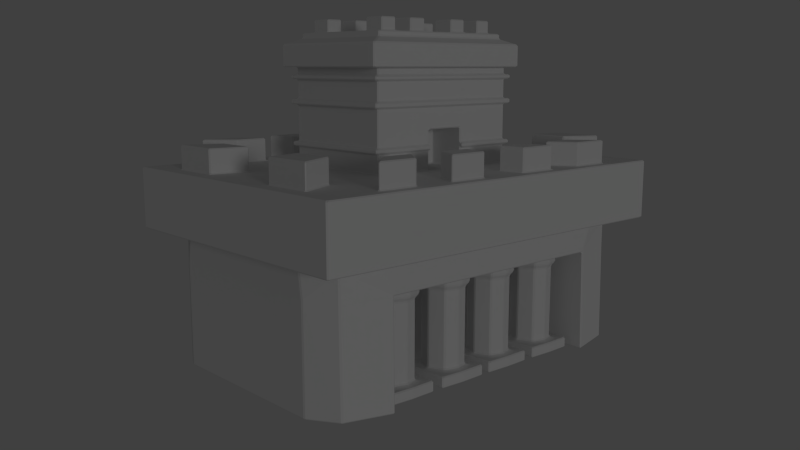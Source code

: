 # Source: smallMesoamerica.blend  (saved by Blender 2.76.0; exported with 4.5.12 LTS)
import bpy
from mathutils import Matrix  # noqa: F401  (used for matrix-valued properties, if any)

bpy.ops.wm.read_factory_settings(use_empty=True)
scene = bpy.context.scene
scene.name = 'Scene'

# ---- collections
col_collection_1 = bpy.data.collections.new('Collection 1'); scene.collection.children.link(col_collection_1)

# ---- materials (node trees are filled in below, after node groups)
mat_material = bpy.data.materials.new('Material')
mat_material.alpha_threshold = 0.0
mat_material.use_transparent_shadow = False
mat_material.roughness = 0.5
mat_material.line_color = (0.0, 0.0, 0.0, 1.0)

# ---- material node trees

# ---- world
world_world = bpy.data.worlds.new('World'); scene.world = world_world
world_world.color = (0.05088, 0.05088, 0.05088)
world_world.use_sun_shadow = False
world_world.sun_shadow_jitter_overblur = 0.0
world_world.cycles.sampling_method = 'MANUAL'
world_world.cycles.sample_map_resolution = 256

# ---- cameras
cam_camera = bpy.data.cameras.new('Camera')
cam_camera.clip_end = 100.0
cam_camera.lens = 35.0
cam_camera.sensor_width = 32.0
cam_camera.sensor_height = 18.0
cam_camera.ortho_scale = 7.314
cam_camera.dof.focus_distance = 0.0
cam_camera.dof.aperture_fstop = 128.0

# ---- lights
light_lamp = bpy.data.lights.new('Lamp', 'SUN')
light_lamp.transmission_factor = 0.0
light_lamp.cutoff_distance = 30.0
light_lamp.angle = 0.1993
light_lamp.energy = 0.23
light_lamp.shadow_buffer_clip_start = 1.001
light_lamp.shadow_soft_size = 0.1
light_lamp.shadow_cascade_max_distance = 1000.0
light_lamp.cycles.use_multiple_importance_sampling = False

# ---- meshes
me_cube = bpy.data.meshes.new('Cube')
me_cube.from_pydata([(0.9804, 3.782, 2.01), (0.8097, 3.783, 2.57), (2.362, 3.469, 2.003), (2.361, 3.47, 2.553), (0.9804, 2.51, 2.01), (2.575, 2.51, 2.01), (2.574, 2.717, 2.57), (0.9804, 3.784, 0.01346), (2.391, 3.47, 0.03821), (0.9804, 2.52, 0.01346), (2.61, 2.52, 0.01346), (0.9804, 1.524, 0.01304), (0.9804, 1.242, 2.01), (2.575, 1.242, 2.01), (2.574, 1.224, 2.57), (1.712, 3.783, 2.57), (1.795, 3.782, 2.01), (1.795, 2.51, 2.01), (1.795, 3.784, 0.01346), (1.795, 2.52, 0.01346), (1.795, 1.242, 2.01), (0.9804, 0.6077, 2.01), (2.575, 0.6077, 2.01), (2.574, 0.4782, 2.57), (0.9804, 0.7489, 0.01282), (0.9804, 2.3, 0.01325), (0.9804, 1.876, 2.01), (2.575, 1.876, 2.01), (2.574, 1.971, 2.57), (1.488, 0.3299, 1.723), (2.261, 0.6103, 2.01), (1.329, 0.6103, 2.01), (1.795, 1.076, 2.01), (1.795, 0.1444, 2.01), (2.163, 0.928, 2.01), (1.428, 0.9456, 2.01), (2.163, 0.2927, 2.01), (1.428, 0.2751, 2.01), (1.428, 0.2751, 1.815), (2.163, 0.2927, 1.815), (1.428, 0.9456, 1.815), (2.163, 0.928, 1.815), (1.795, 0.1444, 1.815), (1.795, 1.076, 1.815), (1.329, 0.6103, 1.815), (2.261, 0.6103, 1.815), (1.488, 0.3299, 0.2525), (2.103, 0.3446, 1.723), (1.488, 0.8908, 1.723), (2.103, 0.8761, 1.723), (1.795, 0.2205, 1.723), (1.795, 1.0, 1.723), (1.406, 0.6103, 1.723), (2.185, 0.6103, 1.723), (2.103, 0.3446, 0.2525), (1.488, 0.8908, 0.2525), (2.103, 0.8761, 0.2525), (1.795, 0.2205, 0.2525), (1.795, 1.0, 0.2525), (1.406, 0.6103, 0.2525), (2.185, 0.6103, 0.2525), (1.416, 0.2643, 0.2249), (2.175, 0.2824, 0.2249), (1.416, 0.9564, 0.2249), (2.175, 0.9383, 0.2249), (1.795, 0.1293, 0.2249), (1.795, 1.091, 0.2249), (1.314, 0.6103, 0.2249), (2.276, 0.6103, 0.2249), (1.27, 0.1061, 0.01288), (1.27, 0.1061, 0.2249), (2.32, 0.08903, 0.2249), (1.27, 1.115, 0.2249), (2.32, 1.132, 0.2249), (1.795, 0.0905, 0.2249), (1.795, 1.13, 0.2249), (1.252, 0.6103, 0.2249), (2.339, 0.6103, 0.2249), (2.32, 0.08903, 0.01288), (1.27, 1.115, 0.01288), (2.32, 1.132, 0.01288), (1.795, 0.0905, 0.01288), (1.795, 1.13, 0.01288), (1.252, 0.6103, 0.01288), (2.339, 0.6103, 0.01288), (1.795, 0.6103, 0.01288), (1.488, 1.592, 1.723), (2.261, 1.873, 2.01), (1.329, 1.873, 2.01), (1.795, 2.339, 2.01), (1.795, 1.407, 2.01), (2.163, 2.19, 2.01), (1.428, 2.208, 2.01), (2.163, 1.555, 2.01), (1.428, 1.538, 2.01), (1.428, 1.538, 1.815), (2.163, 1.555, 1.815), (1.428, 2.208, 1.815), (2.163, 2.19, 1.815), (1.795, 1.407, 1.815), (1.795, 2.339, 1.815), (1.329, 1.873, 1.815), (2.261, 1.873, 1.815), (1.488, 1.592, 0.2525), (2.103, 1.607, 1.723), (1.488, 2.153, 1.723), (2.103, 2.139, 1.723), (1.795, 1.483, 1.723), (1.795, 2.263, 1.723), (1.406, 1.873, 1.723), (2.185, 1.873, 1.723), (2.103, 1.607, 0.2525), (1.488, 2.153, 0.2525), (2.103, 2.139, 0.2525), (1.795, 1.483, 0.2525), (1.795, 2.263, 0.2525), (1.406, 1.873, 0.2525), (2.185, 1.873, 0.2525), (1.416, 1.527, 0.2249), (2.175, 1.545, 0.2249), (1.416, 2.219, 0.2249), (2.175, 2.201, 0.2249), (1.795, 1.392, 0.2249), (1.795, 2.354, 0.2249), (1.314, 1.873, 0.2249), (2.276, 1.873, 0.2249), (1.27, 1.369, 0.01288), (1.27, 1.369, 0.2249), (2.32, 1.351, 0.2249), (1.27, 2.377, 0.2249), (2.32, 2.394, 0.2249), (1.795, 1.353, 0.2249), (1.795, 2.393, 0.2249), (1.252, 1.873, 0.2249), (2.339, 1.873, 0.2249), (2.32, 1.351, 0.01288), (1.27, 2.377, 0.01288), (2.32, 2.394, 0.01288), (1.795, 1.353, 0.01288), (1.795, 2.393, 0.01288), (1.252, 1.873, 0.01288), (2.339, 1.873, 0.01288), (1.795, 1.873, 0.01288), (0.7584, 3.044, 3.77), (2.168, 3.044, 3.77), (0.6535, 1.646, 3.77), (2.168, 2.403, 3.77), (0.6535, -1.646, 5.037), (2.168, 1.083, 3.77), (1.603, 3.044, 3.77), (1.182, 1.646, 3.77), (1.182, 0.8311, 3.77), (0.6535, -1.646, 5.5), (2.168, 0.4228, 3.77), (1.182, 0.4067, 3.77), (-9.389e-05, -1.048, 6.273), (2.168, 1.743, 3.77), (1.182, 1.255, 3.77), (0.9863, 4.093, 2.577), (2.885, 4.093, 2.577), (2.885, 3.125, 2.577), (2.885, 1.408, 2.577), (2.085, 4.093, 2.577), (2.885, 0.5499, 2.577), (2.885, 2.266, 2.577), (0.9863, 4.093, 3.763), (2.885, 4.093, 3.763), (2.885, 3.125, 3.763), (2.885, 1.408, 3.763), (2.085, 4.093, 3.763), (2.885, 0.5499, 3.763), (2.885, 2.266, 3.763), (-0.9804, 3.782, 2.01), (-0.8099, 3.783, 2.57), (-2.362, 3.469, 2.003), (-2.361, 3.47, 2.553), (-0.9804, 2.51, 2.01), (-2.575, 2.51, 2.01), (-2.574, 2.717, 2.57), (-0.9804, 3.784, 0.01346), (-2.391, 3.47, 0.03821), (-0.9804, 2.52, 0.01346), (-2.61, 2.52, 0.01346), (-0.9804, 1.524, 0.01304), (-0.9804, 1.242, 2.01), (-2.575, 1.242, 2.01), (-2.574, 1.224, 2.57), (-1.712, 3.783, 2.57), (-1.795, 3.782, 2.01), (-1.795, 2.51, 2.01), (-1.795, 3.784, 0.01346), (-1.795, 2.52, 0.01346), (-1.795, 1.242, 2.01), (-0.9804, 0.6077, 2.01), (-2.575, 0.6077, 2.01), (-2.574, 0.4782, 2.57), (-0.9804, 0.7489, 0.01282), (-0.9804, 2.3, 0.01325), (-0.9804, 1.876, 2.01), (-2.575, 1.876, 2.01), (-2.574, 1.971, 2.57), (-1.488, 0.3299, 1.723), (-2.261, 0.6103, 2.01), (-1.329, 0.6103, 2.01), (-1.795, 1.076, 2.01), (-1.795, 0.1444, 2.01), (-2.163, 0.928, 2.01), (-1.428, 0.9456, 2.01), (-2.163, 0.2927, 2.01), (-1.428, 0.2751, 2.01), (-1.428, 0.2751, 1.815), (-2.163, 0.2927, 1.815), (-1.428, 0.9456, 1.815), (-2.163, 0.928, 1.815), (-1.795, 0.1444, 1.815), (-1.795, 1.076, 1.815), (-1.329, 0.6103, 1.815), (-2.261, 0.6103, 1.815), (-1.488, 0.3299, 0.2525), (-2.103, 0.3446, 1.723), (-1.488, 0.8908, 1.723), (-2.103, 0.8761, 1.723), (-1.795, 0.2205, 1.723), (-1.795, 1.0, 1.723), (-1.406, 0.6103, 1.723), (-2.185, 0.6103, 1.723), (-2.103, 0.3446, 0.2525), (-1.488, 0.8908, 0.2525), (-2.103, 0.8761, 0.2525), (-1.795, 0.2205, 0.2525), (-1.795, 1.0, 0.2525), (-1.406, 0.6103, 0.2525), (-2.185, 0.6103, 0.2525), (-1.416, 0.2643, 0.2249), (-2.175, 0.2824, 0.2249), (-1.416, 0.9564, 0.2249), (-2.175, 0.9383, 0.2249), (-1.795, 0.1293, 0.2249), (-1.795, 1.091, 0.2249), (-1.314, 0.6103, 0.2249), (-2.276, 0.6103, 0.2249), (-1.27, 0.1061, 0.01288), (-1.27, 0.1061, 0.2249), (-2.32, 0.08903, 0.2249), (-1.27, 1.115, 0.2249), (-2.32, 1.132, 0.2249), (-1.795, 0.0905, 0.2249), (-1.795, 1.13, 0.2249), (-1.252, 0.6103, 0.2249), (-2.339, 0.6103, 0.2249), (-2.32, 0.08903, 0.01288), (-1.27, 1.115, 0.01288), (-2.32, 1.132, 0.01288), (-1.795, 0.0905, 0.01288), (-1.795, 1.13, 0.01288), (-1.252, 0.6103, 0.01288), (-2.339, 0.6103, 0.01288), (-1.795, 0.6103, 0.01288), (-1.488, 1.592, 1.723), (-2.261, 1.873, 2.01), (-1.329, 1.873, 2.01), (-1.795, 2.339, 2.01), (-1.795, 1.407, 2.01), (-2.163, 2.19, 2.01), (-1.428, 2.208, 2.01), (-2.163, 1.555, 2.01), (-1.428, 1.538, 2.01), (-1.428, 1.538, 1.815), (-2.163, 1.555, 1.815), (-1.428, 2.208, 1.815), (-2.163, 2.19, 1.815), (-1.795, 1.407, 1.815), (-1.795, 2.339, 1.815), (-1.329, 1.873, 1.815), (-2.261, 1.873, 1.815), (-1.488, 1.592, 0.2525), (-2.103, 1.607, 1.723), (-1.488, 2.153, 1.723), (-2.103, 2.139, 1.723), (-1.795, 1.483, 1.723), (-1.795, 2.263, 1.723), (-1.406, 1.873, 1.723), (-2.185, 1.873, 1.723), (-2.103, 1.607, 0.2525), (-1.488, 2.153, 0.2525), (-2.103, 2.139, 0.2525), (-1.795, 1.483, 0.2525), (-1.795, 2.263, 0.2525), (-1.406, 1.873, 0.2525), (-2.185, 1.873, 0.2525), (-1.416, 1.527, 0.2249), (-2.175, 1.545, 0.2249), (-1.416, 2.219, 0.2249), (-2.175, 2.201, 0.2249), (-1.795, 1.392, 0.2249), (-1.795, 2.354, 0.2249), (-1.314, 1.873, 0.2249), (-2.276, 1.873, 0.2249), (-1.27, 1.369, 0.01288), (-1.27, 1.369, 0.2249), (-2.32, 1.351, 0.2249), (-1.27, 2.377, 0.2249), (-2.32, 2.394, 0.2249), (-1.795, 1.353, 0.2249), (-1.795, 2.393, 0.2249), (-1.252, 1.873, 0.2249), (-2.339, 1.873, 0.2249), (-2.32, 1.351, 0.01288), (-1.27, 2.377, 0.01288), (-2.32, 2.394, 0.01288), (-1.795, 1.353, 0.01288), (-1.795, 2.393, 0.01288), (-1.252, 1.873, 0.01288), (-2.339, 1.873, 0.01288), (-1.795, 1.873, 0.01288), (-0.7586, 3.044, 3.77), (-2.168, 3.044, 3.77), (-0.6537, 1.646, 3.77), (-2.168, 2.403, 3.77), (-9.389e-05, -0.3394, 6.273), (-2.168, 1.083, 3.77), (-1.604, 3.044, 3.77), (-1.182, 1.646, 3.77), (-1.182, 0.8311, 3.77), (-9.389e-05, 1.646, 5.037), (-2.168, 0.4228, 3.77), (-1.182, 0.4067, 3.77), (-1.182, 1.255, 5.037), (-2.168, 1.743, 3.77), (-1.182, 1.255, 3.77), (0.0, 3.782, 2.01), (-9.389e-05, 3.783, 2.57), (0.0, 3.784, 0.01191), (0.0, 2.51, 0.01191), (0.0, 1.242, 0.01169), (0.0, 0.6077, 0.01159), (0.0, 1.876, 0.0118), (-9.39e-05, 3.044, 3.77), (-9.389e-05, 1.646, 3.77), (-9.389e-05, -0.6936, 6.273), (-1.182, 0.4067, 5.037), (-9.389e-05, 1.646, 5.5), (-0.9865, 4.093, 2.577), (-2.885, 4.093, 2.577), (-2.885, 3.125, 2.577), (-2.885, 1.408, 2.577), (-2.085, 4.093, 2.577), (-2.885, 0.5499, 2.577), (-2.885, 2.266, 2.577), (-0.9865, 4.093, 3.763), (-2.885, 4.093, 3.763), (-2.885, 3.125, 3.763), (-2.885, 1.408, 3.763), (-2.085, 4.093, 3.763), (-2.885, 0.5499, 3.763), (-2.885, 2.266, 3.763), (-9.389e-05, 4.093, 2.577), (-9.389e-05, 4.093, 3.763), (0.9804, -3.782, 2.01), (0.8097, -3.783, 2.57), (2.362, -3.469, 2.003), (2.361, -3.47, 2.553), (0.9804, -2.51, 2.01), (2.575, -2.51, 2.01), (2.574, -2.717, 2.57), (0.9804, -3.784, 0.01346), (2.391, -3.47, 0.03821), (0.9804, -2.52, 0.01346), (2.61, -2.52, 0.01346), (0.9804, 0.0, 2.01), (2.575, 0.0, 2.01), (2.574, -2.317e-09, 2.57), (0.9804, 0.0, 0.01261), (0.9804, -1.524, 0.01304), (0.9804, -1.242, 2.01), (2.575, -1.242, 2.01), (2.574, -1.224, 2.57), (1.712, -3.783, 2.57), (1.795, -3.782, 2.01), (1.795, -2.51, 2.01), (1.795, -3.784, 0.01346), (1.795, -2.52, 0.01346), (1.795, 0.0, 2.01), (1.795, -1.242, 2.01), (0.9804, -0.6077, 2.01), (2.575, -0.6077, 2.01), (2.574, -0.4782, 2.57), (0.9804, -0.7489, 0.01282), (0.9804, -2.3, 0.01325), (0.9804, -1.876, 2.01), (2.575, -1.876, 2.01), (2.574, -1.971, 2.57), (1.488, -0.3299, 1.723), (2.261, -0.6103, 2.01), (1.329, -0.6103, 2.01), (1.795, -1.076, 2.01), (1.795, -0.1444, 2.01), (2.163, -0.928, 2.01), (1.428, -0.9456, 2.01), (2.163, -0.2927, 2.01), (1.428, -0.2751, 2.01), (1.428, -0.2751, 1.815), (2.163, -0.2927, 1.815), (1.428, -0.9456, 1.815), (2.163, -0.928, 1.815), (1.795, -0.1444, 1.815), (1.795, -1.076, 1.815), (1.329, -0.6103, 1.815), (2.261, -0.6103, 1.815), (1.488, -0.3299, 0.2525), (2.103, -0.3446, 1.723), (1.488, -0.8908, 1.723), (2.103, -0.8761, 1.723), (1.795, -0.2205, 1.723), (1.795, -1.0, 1.723), (1.406, -0.6103, 1.723), (2.185, -0.6103, 1.723), (2.103, -0.3446, 0.2525), (1.488, -0.8908, 0.2525), (2.103, -0.8761, 0.2525), (1.795, -0.2205, 0.2525), (1.795, -1.0, 0.2525), (1.406, -0.6103, 0.2525), (2.185, -0.6103, 0.2525), (1.416, -0.2643, 0.2249), (2.175, -0.2824, 0.2249), (1.416, -0.9564, 0.2249), (2.175, -0.9383, 0.2249), (1.795, -0.1293, 0.2249), (1.795, -1.091, 0.2249), (1.314, -0.6103, 0.2249), (2.276, -0.6103, 0.2249), (1.27, -0.1061, 0.01288), (1.27, -0.1061, 0.2249), (2.32, -0.08903, 0.2249), (1.27, -1.115, 0.2249), (2.32, -1.132, 0.2249), (1.795, -0.0905, 0.2249), (1.795, -1.13, 0.2249), (1.252, -0.6103, 0.2249), (2.339, -0.6103, 0.2249), (2.32, -0.08903, 0.01288), (1.27, -1.115, 0.01288), (2.32, -1.132, 0.01288), (1.795, -0.0905, 0.01288), (1.795, -1.13, 0.01288), (1.252, -0.6103, 0.01288), (2.339, -0.6103, 0.01288), (1.795, -0.6103, 0.01288), (1.488, -1.592, 1.723), (2.261, -1.873, 2.01), (1.329, -1.873, 2.01), (1.795, -2.339, 2.01), (1.795, -1.407, 2.01), (2.163, -2.19, 2.01), (1.428, -2.208, 2.01), (2.163, -1.555, 2.01), (1.428, -1.538, 2.01), (1.428, -1.538, 1.815), (2.163, -1.555, 1.815), (1.428, -2.208, 1.815), (2.163, -2.19, 1.815), (1.795, -1.407, 1.815), (1.795, -2.339, 1.815), (1.329, -1.873, 1.815), (2.261, -1.873, 1.815), (1.488, -1.592, 0.2525), (2.103, -1.607, 1.723), (1.488, -2.153, 1.723), (2.103, -2.139, 1.723), (1.795, -1.483, 1.723), (1.795, -2.263, 1.723), (1.406, -1.873, 1.723), (2.185, -1.873, 1.723), (2.103, -1.607, 0.2525), (1.488, -2.153, 0.2525), (2.103, -2.139, 0.2525), (1.795, -1.483, 0.2525), (1.795, -2.263, 0.2525), (1.406, -1.873, 0.2525), (2.185, -1.873, 0.2525), (1.416, -1.527, 0.2249), (2.175, -1.545, 0.2249), (1.416, -2.219, 0.2249), (2.175, -2.201, 0.2249), (1.795, -1.392, 0.2249), (1.795, -2.354, 0.2249), (1.314, -1.873, 0.2249), (2.276, -1.873, 0.2249), (1.27, -1.369, 0.01288), (1.27, -1.369, 0.2249), (2.32, -1.351, 0.2249), (1.27, -2.377, 0.2249), (2.32, -2.394, 0.2249), (1.795, -1.353, 0.2249), (1.795, -2.393, 0.2249), (1.252, -1.873, 0.2249), (2.339, -1.873, 0.2249), (2.32, -1.351, 0.01288), (1.27, -2.377, 0.01288), (2.32, -2.394, 0.01288), (1.795, -1.353, 0.01288), (1.795, -2.393, 0.01288), (1.252, -1.873, 0.01288), (2.339, -1.873, 0.01288), (1.795, -1.873, 0.01288), (0.7584, -3.044, 3.77), (2.168, -3.044, 3.77), (0.6535, -1.646, 3.77), (2.168, -2.403, 3.77), (-1.182, 0.8311, 5.037), (2.168, 1.741e-09, 3.77), (-1.182, 1.646, 5.037), (2.168, -1.083, 3.77), (1.603, -3.044, 3.77), (1.182, -1.646, 3.77), (1.182, 1.113e-08, 3.77), (1.182, -0.8311, 3.77), (-1.182, 1.255, 5.5), (2.168, -0.4228, 3.77), (1.182, -0.4067, 3.77), (-0.6537, 1.646, 5.037), (2.168, -1.743, 3.77), (1.182, -1.255, 3.77), (0.9863, -4.093, 2.577), (2.885, -4.093, 2.577), (2.885, -3.125, 2.577), (2.885, -2.317e-09, 2.577), (2.885, -1.408, 2.577), (2.085, -4.093, 2.577), (2.885, -0.5499, 2.577), (2.885, -2.266, 2.577), (0.9863, -4.093, 3.763), (2.885, -4.093, 3.763), (2.885, -3.125, 3.763), (2.885, -2.317e-09, 3.763), (2.885, -1.408, 3.763), (2.085, -4.093, 3.763), (2.885, -0.5499, 3.763), (2.885, -2.266, 3.763), (-0.9804, -3.782, 2.01), (-0.8099, -3.783, 2.57), (-2.362, -3.469, 2.003), (-2.361, -3.47, 2.553), (-0.9804, -2.51, 2.01), (-2.575, -2.51, 2.01), (-2.574, -2.717, 2.57), (-0.9804, -3.784, 0.01346), (-2.391, -3.47, 0.03821), (-0.9804, -2.52, 0.01346), (-2.61, -2.52, 0.01346), (-0.9804, 0.0, 2.01), (-2.575, 0.0, 2.01), (-2.574, -2.317e-09, 2.57), (-0.9804, 0.0, 0.01261), (-0.9804, -1.524, 0.01304), (-0.9804, -1.242, 2.01), (-2.575, -1.242, 2.01), (-2.574, -1.224, 2.57), (-1.712, -3.783, 2.57), (-1.795, -3.782, 2.01), (-1.795, -2.51, 2.01), (-1.795, -3.784, 0.01346), (-1.795, -2.52, 0.01346), (-1.795, 0.0, 2.01), (-1.795, -1.242, 2.01), (-0.9804, -0.6077, 2.01), (-2.575, -0.6077, 2.01), (-2.574, -0.4782, 2.57), (-0.9804, -0.7489, 0.01282), (-0.9804, -2.3, 0.01325), (-0.9804, -1.876, 2.01), (-2.575, -1.876, 2.01), (-2.574, -1.971, 2.57), (-1.488, -0.3299, 1.723), (-2.261, -0.6103, 2.01), (-1.329, -0.6103, 2.01), (-1.795, -1.076, 2.01), (-1.795, -0.1444, 2.01), (-2.163, -0.928, 2.01), (-1.428, -0.9456, 2.01), (-2.163, -0.2927, 2.01), (-1.428, -0.2751, 2.01), (-1.428, -0.2751, 1.815), (-2.163, -0.2927, 1.815), (-1.428, -0.9456, 1.815), (-2.163, -0.928, 1.815), (-1.795, -0.1444, 1.815), (-1.795, -1.076, 1.815), (-1.329, -0.6103, 1.815), (-2.261, -0.6103, 1.815), (-1.488, -0.3299, 0.2525), (-2.103, -0.3446, 1.723), (-1.488, -0.8908, 1.723), (-2.103, -0.8761, 1.723), (-1.795, -0.2205, 1.723), (-1.795, -1.0, 1.723), (-1.406, -0.6103, 1.723), (-2.185, -0.6103, 1.723), (-2.103, -0.3446, 0.2525), (-1.488, -0.8908, 0.2525), (-2.103, -0.8761, 0.2525), (-1.795, -0.2205, 0.2525), (-1.795, -1.0, 0.2525), (-1.406, -0.6103, 0.2525), (-2.185, -0.6103, 0.2525), (-1.416, -0.2643, 0.2249), (-2.175, -0.2824, 0.2249), (-1.416, -0.9564, 0.2249), (-2.175, -0.9383, 0.2249), (-1.795, -0.1293, 0.2249), (-1.795, -1.091, 0.2249), (-1.314, -0.6103, 0.2249), (-2.276, -0.6103, 0.2249), (-1.27, -0.1061, 0.01288), (-1.27, -0.1061, 0.2249), (-2.32, -0.08903, 0.2249), (-1.27, -1.115, 0.2249), (-2.32, -1.132, 0.2249), (-1.795, -0.0905, 0.2249), (-1.795, -1.13, 0.2249), (-1.252, -0.6103, 0.2249), (-2.339, -0.6103, 0.2249), (-2.32, -0.08903, 0.01288), (-1.27, -1.115, 0.01288), (-2.32, -1.132, 0.01288), (-1.795, -0.0905, 0.01288), (-1.795, -1.13, 0.01288), (-1.252, -0.6103, 0.01288), (-2.339, -0.6103, 0.01288), (-1.795, -0.6103, 0.01288), (-1.488, -1.592, 1.723), (-2.261, -1.873, 2.01), (-1.329, -1.873, 2.01), (-1.795, -2.339, 2.01), (-1.795, -1.407, 2.01), (-2.163, -2.19, 2.01), (-1.428, -2.208, 2.01), (-2.163, -1.555, 2.01), (-1.428, -1.538, 2.01), (-1.428, -1.538, 1.815), (-2.163, -1.555, 1.815), (-1.428, -2.208, 1.815), (-2.163, -2.19, 1.815), (-1.795, -1.407, 1.815), (-1.795, -2.339, 1.815), (-1.329, -1.873, 1.815), (-2.261, -1.873, 1.815), (-1.488, -1.592, 0.2525), (-2.103, -1.607, 1.723), (-1.488, -2.153, 1.723), (-2.103, -2.139, 1.723), (-1.795, -1.483, 1.723), (-1.795, -2.263, 1.723), (-1.406, -1.873, 1.723), (-2.185, -1.873, 1.723), (-2.103, -1.607, 0.2525), (-1.488, -2.153, 0.2525), (-2.103, -2.139, 0.2525), (-1.795, -1.483, 0.2525), (-1.795, -2.263, 0.2525), (-1.406, -1.873, 0.2525), (-2.185, -1.873, 0.2525), (-1.416, -1.527, 0.2249), (-2.175, -1.545, 0.2249), (-1.416, -2.219, 0.2249), (-2.175, -2.201, 0.2249), (-1.795, -1.392, 0.2249), (-1.795, -2.354, 0.2249), (-1.314, -1.873, 0.2249), (-2.276, -1.873, 0.2249), (-1.27, -1.369, 0.01288), (-1.27, -1.369, 0.2249), (-2.32, -1.351, 0.2249), (-1.27, -2.377, 0.2249), (-2.32, -2.394, 0.2249), (-1.795, -1.353, 0.2249), (-1.795, -2.393, 0.2249), (-1.252, -1.873, 0.2249), (-2.339, -1.873, 0.2249), (-2.32, -1.351, 0.01288), (-1.27, -2.377, 0.01288), (-2.32, -2.394, 0.01288), (-1.795, -1.353, 0.01288), (-1.795, -2.393, 0.01288), (-1.252, -1.873, 0.01288), (-2.339, -1.873, 0.01288), (-1.795, -1.873, 0.01288), (-0.7586, -3.044, 3.77), (-2.168, -3.044, 3.77), (-0.6537, -1.646, 3.77), (-2.168, -2.403, 3.77), (1.182, 1.255, 5.037), (-2.168, 1.741e-09, 3.77), (-9.389e-05, 9.577e-09, 6.273), (-2.168, -1.083, 3.77), (-1.604, -3.044, 3.77), (-1.182, -1.646, 3.77), (-1.182, 1.113e-08, 3.77), (-1.182, -0.8311, 3.77), (1.182, 0.4067, 5.037), (-2.168, -0.4228, 3.77), (-1.182, -0.4067, 3.77), (-1.182, 0.4067, 5.5), (-2.168, -1.743, 3.77), (-1.182, -1.255, 3.77), (0.0, -3.782, 2.01), (-9.389e-05, -3.783, 2.57), (0.0, -3.784, 0.01191), (0.0, -2.51, 0.01191), (0.0, 0.0, 0.01148), (0.0, -1.242, 0.01169), (0.0, -0.6077, 0.01159), (0.0, -1.876, 0.0118), (-9.39e-05, -3.044, 3.77), (-9.389e-05, -1.646, 3.77), (1.182, 0.8311, 5.037), (1.182, 1.646, 5.037), (-9.389e-05, -1.374, 6.273), (0.6535, 1.646, 5.037), (-0.9865, -4.093, 2.577), (-2.885, -4.093, 2.577), (-2.885, -3.125, 2.577), (-2.885, -2.317e-09, 2.577), (-2.885, -1.408, 2.577), (-2.085, -4.093, 2.577), (-2.885, -0.5499, 2.577), (-2.885, -2.266, 2.577), (-0.9865, -4.093, 3.763), (-2.885, -4.093, 3.763), (-2.885, -3.125, 3.763), (-2.885, -2.317e-09, 3.763), (-2.885, -1.408, 3.763), (-2.085, -4.093, 3.763), (-2.885, -0.5499, 3.763), (-2.885, -2.266, 3.763), (-9.389e-05, -4.093, 2.577), (-9.389e-05, -4.093, 3.763), (0.6535, 1.646, 4.934), (0.6535, 1.646, 5.414), (1.182, 1.646, 4.934), (1.182, 0.8311, 4.934), (0.6535, 1.646, 5.637), (1.182, 0.4067, 4.934), (1.182, 1.646, 5.414), (1.182, 1.255, 4.934), (-0.6537, 1.646, 4.934), (1.182, 0.8311, 5.414), (-1.182, 1.646, 4.934), (-1.182, 0.8311, 4.934), (-1.257, 0.4324, 4.935), (-1.182, 0.4067, 4.934), (1.182, 0.4067, 5.414), (-1.182, 1.255, 4.934), (-9.389e-05, 1.646, 4.934), (1.182, 1.646, 5.637), (1.182, 1.255, 5.414), (-0.6537, 1.646, 5.414), (0.6535, -1.646, 4.934), (1.182, 0.8311, 5.637), (-1.182, 1.646, 5.414), (1.182, -1.646, 4.934), (1.182, 1.113e-08, 4.934), (1.182, -0.8311, 4.934), (-1.182, 0.8311, 5.414), (1.182, -0.4067, 4.934), (-1.257, 0.8836, 4.935), (1.182, -1.255, 4.934), (-0.6537, -1.646, 4.934), (-1.182, 0.4067, 5.414), (1.182, 0.4067, 5.637), (-1.182, -1.646, 4.934), (-1.182, 1.113e-08, 4.934), (-1.182, -0.8311, 4.934), (-1.182, 1.255, 5.414), (-1.182, -0.4067, 4.934), (-9.389e-05, 1.646, 5.414), (-1.182, -1.255, 4.934), (-9.389e-05, -1.646, 4.934), (-1.257, 1.75, 4.935), (1.182, 1.255, 5.637), (-0.6537, 1.646, 5.637), (0.6535, -1.646, 5.414), (-1.182, 0.8311, 5.5), (-1.182, 1.646, 5.5), (1.182, -1.646, 5.037), (1.182, 1.113e-08, 5.037), (1.182, -0.8311, 5.037), (-0.9864, -1.048, 6.273), (1.182, -0.4067, 5.037), (-0.6537, 1.646, 5.5), (1.182, -1.255, 5.037), (-0.6537, -1.646, 5.037), (1.182, 1.255, 5.5), (-0.5456, -1.048, 6.273), (-1.182, -1.646, 5.037), (-1.182, 1.113e-08, 5.037), (-1.182, -0.8311, 5.037), (1.182, 0.4067, 5.5), (-1.182, -0.4067, 5.037), (-0.9864, -0.3394, 6.273), (-1.182, -1.255, 5.037), (-9.389e-05, -1.646, 5.037), (1.182, 0.8311, 5.5), (1.182, 1.646, 5.5), (-0.5456, -0.3394, 6.273), (0.6535, 1.646, 5.5), (-0.695, 1.75, 4.935), (-1.182, 1.646, 5.637), (1.182, -1.646, 5.414), (1.182, 1.113e-08, 5.414), (1.182, -0.8311, 5.414), (-1.182, 0.8311, 5.637), (1.182, -0.4067, 5.414), (1.256, 1.335, 4.935), (1.182, -1.255, 5.414), (-0.6537, -1.646, 5.414), (-1.182, 0.4067, 5.637), (1.256, 0.4324, 4.935), (-1.182, -1.646, 5.414), (-1.182, 1.113e-08, 5.414), (-1.182, -0.8311, 5.414), (-1.182, 1.255, 5.637), (-1.182, -0.4067, 5.414), (-9.389e-05, 1.646, 5.637), (-1.182, -1.255, 5.414), (-9.389e-05, -1.646, 5.414), (1.256, 0.8836, 4.935), (1.256, 1.75, 4.935), (0.6948, 1.75, 4.935), (0.6535, -1.646, 5.637), (-0.9864, -0.6936, 6.273), (-0.9864, 9.577e-09, 6.273), (1.182, -1.646, 5.5), (1.182, 1.113e-08, 5.5), (1.182, -0.8311, 5.5), (-0.9864, -1.374, 6.273), (1.182, -0.4067, 5.5), (-0.5456, -0.6936, 6.273), (1.182, -1.255, 5.5), (-0.6537, -1.646, 5.5), (-0.5456, 9.577e-09, 6.273), (-0.5456, -1.374, 6.273), (-1.182, -1.646, 5.5), (-1.182, 1.113e-08, 5.5), (-1.182, -0.8311, 5.5), (0.9862, -1.048, 6.273), (-1.182, -0.4067, 5.5), (0.5454, -1.048, 6.273), (-1.182, -1.255, 5.5), (-9.389e-05, -1.646, 5.5), (0.9862, -0.3394, 6.273), (0.5454, -0.3394, 6.273), (0.9862, -0.6936, 6.273), (0.9862, 9.577e-09, 6.273), (0.6948, 1.75, 5.036), (1.256, 1.75, 5.036), (1.182, -1.646, 5.637), (1.182, 1.113e-08, 5.637), (1.182, -0.8311, 5.637), (1.256, 0.8836, 5.036), (1.182, -0.4067, 5.637), (1.256, 0.4324, 5.036), (1.182, -1.255, 5.637), (-0.6537, -1.646, 5.637), (1.256, 1.335, 5.036), (-0.695, 1.75, 5.036), (-1.182, -1.646, 5.637), (-1.182, 1.113e-08, 5.637), (-1.182, -0.8311, 5.637), (-1.257, 1.75, 5.036), (-1.182, -0.4067, 5.637), (-1.257, 0.8836, 5.036), (-1.182, -1.255, 5.637), (-9.389e-05, -1.646, 5.637), (-1.257, 0.4324, 5.036), (-1.257, 1.335, 5.036), (-9.389e-05, 1.75, 5.036), (0.6948, -1.75, 5.036), (0.9862, -1.374, 6.273), (0.5454, -0.6936, 6.273), (0.5454, 9.577e-09, 6.273), (0.5454, 1.374, 6.273), (0.5454, 0.6936, 6.273), (0.9862, 1.374, 6.273), (0.9862, 0.6936, 6.273), (0.5454, 0.3394, 6.273), (0.9862, 0.3394, 6.273), (0.5454, 1.048, 6.273), (0.9862, 1.048, 6.273), (-0.5456, 1.374, 6.273), (-0.5456, 0.6936, 6.273), (-0.9864, 1.374, 6.273), (-0.9864, 0.6936, 6.273), (-0.5456, 0.3394, 6.273), (-0.9864, 0.3394, 6.273), (-0.5456, 1.048, 6.273), (-0.9864, 1.048, 6.273), (-9.389e-05, 1.374, 6.273), (-9.389e-05, 0.6936, 6.273), (-9.389e-05, 0.3394, 6.273), (-9.389e-05, 1.048, 6.273), (0.5454, -1.374, 6.273), (-1.257, 1.335, 4.935), (-9.389e-05, 1.75, 4.935), (0.6948, -1.75, 4.935), (1.256, -1.75, 4.935), (1.256, 1.235e-08, 4.935), (1.256, -0.8836, 4.935), (1.256, -0.4324, 4.935), (1.256, -1.335, 4.935), (-0.695, -1.75, 4.935), (-1.257, -1.75, 4.935), (-1.257, 1.235e-08, 4.935), (-1.257, -0.8836, 4.935), (-1.257, -0.4324, 4.935), (-1.257, -1.335, 4.935), (-9.389e-05, -1.75, 4.935), (1.256, -1.75, 5.036), (1.256, 1.235e-08, 5.036), (1.256, -0.8836, 5.036), (1.256, -0.4324, 5.036), (1.256, -1.335, 5.036), (-0.695, -1.75, 5.036), (-1.257, -1.75, 5.036), (-1.257, 1.235e-08, 5.036), (-1.257, -0.8836, 5.036), (-1.257, -0.4324, 5.036), (-1.257, -1.335, 5.036), (-9.389e-05, -1.75, 5.036), (0.6932, -1.746, 5.499), (-9.389e-05, 1.746, 5.499), (-1.254, 1.332, 5.499), (-1.254, 0.4314, 5.499), (0.6932, 1.746, 5.415), (1.254, 1.746, 5.415), (1.254, 0.8816, 5.415), (1.254, 0.4314, 5.415), (1.254, 1.332, 5.415), (-0.6934, 1.746, 5.415), (-1.254, 1.746, 5.415), (-1.254, 0.8816, 5.415), (-1.254, 0.4314, 5.415), (-1.254, 1.332, 5.415), (-9.389e-05, 1.746, 5.415), (0.6932, -1.746, 5.415), (-1.254, 0.8816, 5.499), (-1.254, 1.746, 5.499), (-0.6934, 1.746, 5.499), (1.254, 1.332, 5.499), (1.254, 0.4314, 5.499), (1.254, 0.8816, 5.499), (1.254, 1.746, 5.499), (0.6932, 1.746, 5.499), (1.254, -1.746, 5.415), (1.254, 1.186e-08, 5.415), (1.254, -0.8816, 5.415), (1.254, -0.4314, 5.415), (1.254, -1.332, 5.415), (-0.6934, -1.746, 5.415), (-1.254, -1.746, 5.415), (-1.254, 1.186e-08, 5.415), (-1.254, -0.8816, 5.415), (-1.254, -0.4314, 5.415), (-1.254, -1.332, 5.415), (-9.389e-05, -1.746, 5.415), (1.254, -1.746, 5.499), (1.254, 1.186e-08, 5.499), (1.254, -0.8816, 5.499), (1.254, -0.4314, 5.499), (1.254, -1.332, 5.499), (-0.6934, -1.746, 5.499), (-1.254, -1.746, 5.499), (-1.254, 1.186e-08, 5.499), (-1.254, -0.8816, 5.499), (-1.254, -0.4314, 5.499), (-1.254, -1.332, 5.499), (-9.389e-05, -1.746, 5.499), (0.7412, -1.867, 6.065), (-9.389e-05, 1.867, 6.065), (0.7412, 1.867, 5.637), (1.34, 1.867, 5.637), (1.34, 0.9427, 5.637), (1.34, 0.4613, 5.637), (1.34, 1.424, 5.637), (-0.7414, 1.867, 5.637), (-1.341, 1.424, 6.065), (-1.341, 0.4613, 6.065), (-1.341, 1.867, 5.637), (-1.341, 0.9427, 5.637), (-1.341, 0.4613, 5.637), (-1.341, 1.424, 5.637), (-9.389e-05, 1.867, 5.637), (0.7412, -1.867, 5.637), (-1.341, 0.9427, 6.065), (-1.341, 1.867, 6.065), (-0.7414, 1.867, 6.065), (1.34, 1.424, 6.065), (1.34, 0.4613, 6.065), (1.34, 0.9427, 6.065), (1.34, 1.867, 6.065), (0.7412, 1.867, 6.065), (1.34, -1.867, 5.637), (1.34, 1.372e-08, 5.637), (1.34, -0.9427, 5.637), (1.34, -0.4613, 5.637), (1.34, -1.424, 5.637), (-0.7414, -1.867, 5.637), (-1.341, -1.867, 5.637), (-1.341, 1.372e-08, 5.637), (-1.341, -0.9427, 5.637), (-1.341, -0.4613, 5.637), (-1.341, -1.424, 5.637), (-9.389e-05, -1.867, 5.637), (1.34, -1.867, 6.065), (1.34, 1.372e-08, 6.065), (1.34, -0.9427, 6.065), (1.34, -0.4613, 6.065), (1.34, -1.424, 6.065), (-0.7414, -1.867, 6.065), (-1.341, -1.867, 6.065), (-1.341, 1.372e-08, 6.065), (-1.341, -0.9427, 6.065), (-1.341, -0.4613, 6.065), (-1.341, -1.424, 6.065), (-9.389e-05, -1.867, 6.065), (-0.5456, -1.048, 6.519), (-0.5456, -0.3394, 6.519), (-0.9864, -0.3394, 6.519), (-0.9864, -1.048, 6.519), (-0.9864, -0.6936, 6.519), (-0.5456, -0.6936, 6.519), (-0.9864, -1.374, 6.519), (-0.5456, -1.374, 6.519), (0.5454, 1.048, 6.519), (0.5454, 0.3394, 6.519), (0.9862, 0.3394, 6.519), (0.9862, 1.048, 6.519), (0.9862, 0.6936, 6.519), (0.5454, 0.6936, 6.519), (0.9862, 1.374, 6.519), (0.5454, 1.374, 6.519), (-0.9864, 1.374, 6.519), (-0.9864, 0.6936, 6.519), (-0.5456, 0.6936, 6.519), (-0.9864, 0.3394, 6.519), (-0.5456, 0.3394, 6.519), (-0.5456, 1.374, 6.519), (-0.9864, 1.048, 6.519), (-0.5456, 1.048, 6.519), (0.9862, -1.374, 6.519), (0.9862, -0.6936, 6.519), (0.5454, -0.6936, 6.519), (0.9862, -0.3394, 6.519), (0.5454, -0.3394, 6.519), (0.5454, -1.374, 6.519), (0.9862, -1.048, 6.519), (0.5454, -1.048, 6.519), (0.6186, -1.558, 6.175), (-9.389e-05, 1.558, 6.175), (-1.119, 1.188, 6.175), (-1.119, 0.385, 6.175), (-1.119, 0.7867, 6.175), (-1.119, 1.558, 6.175), (-0.6188, 1.558, 6.175), (1.119, 1.188, 6.175), (1.119, 0.385, 6.175), (1.119, 0.7867, 6.175), (1.119, 1.558, 6.175), (0.6186, 1.558, 6.175), (1.119, -1.558, 6.175), (1.119, 1.174e-08, 6.175), (1.119, -0.7867, 6.175), (1.119, -0.385, 6.175), (1.119, -1.188, 6.175), (-0.6188, -1.558, 6.175), (-1.119, -1.558, 6.175), (-1.119, 1.174e-08, 6.175), (-1.119, -0.7867, 6.175), (-1.119, -0.385, 6.175), (-1.119, -1.188, 6.175), (-9.389e-05, -1.558, 6.175), (0.6186, -1.558, 6.273), (-9.389e-05, 1.558, 6.273), (-1.119, 1.188, 6.273), (-1.119, 0.385, 6.273), (-1.119, 0.7867, 6.273), (-1.119, 1.558, 6.273), (-0.6188, 1.558, 6.273), (1.119, 1.188, 6.273), (1.119, 0.385, 6.273), (1.119, 0.7867, 6.273), (1.119, 1.558, 6.273), (0.6186, 1.558, 6.273), (1.119, -1.558, 6.273), (1.119, 1.174e-08, 6.273), (1.119, -0.7867, 6.273), (1.119, -0.385, 6.273), (1.119, -1.188, 6.273), (-0.6188, -1.558, 6.273), (-1.119, -1.558, 6.273), (-1.119, 1.174e-08, 6.273), (-1.119, -0.7867, 6.273), (-1.119, -0.385, 6.273), (-1.119, -1.188, 6.273), (-9.389e-05, -1.558, 6.273), (-9.389e-05, 3.768, 3.766), (1.949, 3.768, 3.766), (2.653, 3.768, 3.766), (2.671, -2.317e-09, 3.766), (2.671, 2.119, 3.766), (2.671, 1.316, 3.766), (2.671, 0.514, 3.766), (0.922, 3.768, 3.766), (2.671, 2.921, 3.766), (-1.949, 3.768, 3.766), (-2.668, 3.768, 3.766), (-2.668, -2.317e-09, 3.766), (-2.668, 2.119, 3.766), (-2.668, 1.316, 3.766), (-2.668, 0.514, 3.766), (-0.9222, 3.768, 3.766), (-2.668, 2.921, 3.766), (-9.389e-05, -3.768, 3.766), (1.949, -3.768, 3.766), (2.653, -3.768, 3.766), (2.671, -2.119, 3.766), (2.671, -1.316, 3.766), (2.671, -0.514, 3.766), (0.922, -3.768, 3.766), (2.671, -2.921, 3.766), (-1.949, -3.768, 3.766), (-2.668, -3.768, 3.766), (-2.668, -2.119, 3.766), (-2.668, -1.316, 3.766), (-2.668, -0.514, 3.766), (-0.9222, -3.768, 3.766), (-2.668, -2.921, 3.766), (1.949, 3.768, 4.228), (1.603, 3.044, 4.231), (0.7584, 3.044, 4.231), (2.168, 1.083, 4.231), (2.168, 0.4228, 4.231), (2.168, 2.403, 4.231), (2.168, 1.743, 4.231), (2.671, 2.119, 4.228), (-1.949, 3.768, 4.228), (-1.604, 3.044, 4.231), (-0.7586, 3.044, 4.231), (-2.168, 1.083, 4.231), (-2.168, 0.4228, 4.231), (-2.168, 2.403, 4.231), (-2.168, 1.743, 4.231), (-2.668, 2.119, 4.228), (1.949, -3.768, 4.228), (1.603, -3.044, 4.231), (0.7584, -3.044, 4.231), (2.168, -1.083, 4.231), (2.168, -0.4228, 4.231), (2.168, -2.403, 4.231), (2.168, -1.743, 4.231), (2.671, -2.119, 4.228), (-1.949, -3.768, 4.228), (-1.604, -3.044, 4.231), (-0.7586, -3.044, 4.231), (-2.168, -1.083, 4.231), (-2.168, -0.4228, 4.231), (-2.168, -2.403, 4.231), (-2.168, -1.743, 4.231), (-2.668, -2.119, 4.228), (2.671, 1.316, 4.228), (2.671, 0.514, 4.228), (0.922, 3.768, 4.228), (2.671, 2.921, 4.228), (-2.668, 1.316, 4.228), (-2.668, 0.514, 4.228), (-0.9222, 3.768, 4.228), (-2.668, 2.921, 4.228), (2.671, -1.316, 4.228), (2.671, -0.514, 4.228), (0.922, -3.768, 4.228), (2.671, -2.921, 4.228), (-2.668, -1.316, 4.228), (-2.668, -0.514, 4.228), (-0.9222, -3.768, 4.228), (-2.668, -2.921, 4.228), (-0.6537, -1.646, 4.51), (-9.389e-05, -1.646, 4.51), (-1.182, 1.646, 4.51), (-1.182, 0.4067, 4.51), (-1.182, 1.113e-08, 4.51), (1.182, 0.4067, 4.51), (1.182, -0.4067, 4.51), (1.182, 1.113e-08, 4.51), (-9.389e-05, 1.646, 4.51), (-0.6537, 1.646, 4.51), (-1.182, -0.4067, 4.51), (-1.182, -0.8311, 4.51), (1.182, 0.8311, 4.51), (1.182, 1.255, 4.51), (1.182, -1.255, 4.51), (1.182, -0.8311, 4.51), (1.182, 1.646, 4.51), (0.6535, 1.646, 4.51), (0.6535, -1.646, 4.51), (1.182, -1.646, 4.51), (-1.182, -1.255, 4.51), (-1.182, -1.646, 4.51), (-1.182, 1.255, 4.51), (-1.182, 0.8311, 4.51), (0.4316, 1.113e-08, 3.77), (0.4316, 0.4067, 3.77), (0.4316, -0.4067, 4.51), (0.4316, -0.4067, 3.77), (0.4316, 0.4067, 4.51), (0.4316, 1.113e-08, 4.51), (-0.6537, -1.646, 4.14), (-9.389e-05, -1.646, 4.14), (-1.182, 0.4067, 4.14), (1.182, -0.4067, 4.14), (-9.389e-05, 1.646, 4.14), (-1.182, -0.4067, 4.14), (1.182, 0.8311, 4.14), (1.182, -1.255, 4.14), (1.182, 1.646, 4.14), (0.6535, -1.646, 4.14), (-1.182, -1.255, 4.14), (-1.182, 1.255, 4.14), (-1.182, 1.646, 4.14), (-1.182, 1.113e-08, 4.14), (1.182, 0.4067, 4.14), (-0.6537, 1.646, 4.14), (-1.182, -0.8311, 4.14), (1.182, 1.255, 4.14), (1.182, -0.8311, 4.14), (0.6535, 1.646, 4.14), (1.182, -1.646, 4.14), (-1.182, -1.646, 4.14), (-1.182, 0.8311, 4.14), (0.4316, -0.4067, 4.14), (0.4316, 0.4067, 4.14), (0.4316, 1.113e-08, 4.14), (-1.182, 1.646, 4.229), (-1.182, 1.113e-08, 4.229), (1.182, 0.4067, 4.229), (-0.6537, 1.646, 4.229), (-1.182, -0.8311, 4.229), (1.182, 1.255, 4.229), (1.182, -0.8311, 4.229), (0.6535, 1.646, 4.229), (1.182, -1.646, 4.229), (-1.182, -1.646, 4.229), (-1.182, 0.8311, 4.229), (0.4316, 0.4067, 4.229), (0.4316, 1.113e-08, 4.229), (-0.6537, -1.646, 4.229), (-9.389e-05, -1.646, 4.229), (-1.182, 0.4067, 4.229), (1.182, -0.4067, 4.229), (-9.389e-05, 1.646, 4.229), (-1.182, -0.4067, 4.229), (1.182, 0.8311, 4.229), (1.182, -1.255, 4.229), (1.182, 1.646, 4.229), (0.6535, -1.646, 4.229), (-1.182, -1.255, 4.229), (-1.182, 1.255, 4.229), (0.4316, -0.4067, 4.229), (-0.6867, -1.736, 4.14), (0.002727, -1.736, 4.14), (-1.244, 0.429, 4.14), (1.249, -0.4071, 4.14), (0.002727, 1.736, 4.14), (-1.244, -0.429, 4.14), (1.249, 0.8767, 4.14), (1.249, -1.324, 4.14), (1.249, 1.736, 4.14), (0.6922, -1.736, 4.14), (-1.244, -1.324, 4.14), (-1.244, 1.324, 4.14), (-1.244, 1.736, 4.14), (-1.244, 1.187e-08, 4.14), (1.249, 0.4071, 4.14), (-0.6867, 1.736, 4.14), (-1.244, -0.8767, 4.14), (1.249, 1.324, 4.14), (1.249, -0.8767, 4.14), (0.6922, 1.736, 4.14), (1.249, -1.736, 4.14), (-1.244, -1.736, 4.14), (-1.244, 0.8767, 4.14), (-1.244, 1.736, 4.229), (-1.244, 1.187e-08, 4.229), (1.249, 0.4071, 4.229), (-0.6867, 1.736, 4.229), (-1.244, -0.8767, 4.229), (1.249, 1.324, 4.229), (1.249, -0.8767, 4.229), (0.6922, 1.736, 4.229), (1.249, -1.736, 4.229), (-1.244, -1.736, 4.229), (-1.244, 0.8767, 4.229), (-0.6867, -1.736, 4.229), (0.002727, -1.736, 4.229), (-1.244, 0.429, 4.229), (1.249, -0.4071, 4.229), (0.002727, 1.736, 4.229), (-1.244, -0.429, 4.229), (1.249, 0.8767, 4.229), (1.249, -1.324, 4.229), (1.249, 1.736, 4.229), (0.6922, -1.736, 4.229), (-1.244, -1.324, 4.229), (-1.244, 1.324, 4.229)], [(51, 31), (223, 203), (414, 394), (596, 576)], [(3, 15, 162, 159), (1111, 1112, 170, 168), (28, 6, 160, 164), (14, 28, 164, 161), (6, 3, 159, 160), (5, 2, 3, 6), (16, 2, 8, 18), (16, 15, 3, 2), (27, 5, 6, 28), (19, 18, 8, 10), (2, 5, 10, 8), (17, 4, 9, 19), (330, 0, 7, 332), (333, 332, 7, 9), (25, 336, 333, 9), (0, 330, 331, 1), (21, 369, 372, 24), (26, 12, 11, 25), (24, 335, 334, 11), (22, 13, 14, 23), (5, 17, 19, 10), (9, 7, 18, 19), (0, 1, 15, 16), (0, 16, 18, 7), (370, 22, 23, 371), (372, 710, 335, 24), (12, 21, 24, 11), (1107, 1108, 166, 169), (4, 26, 25, 9), (11, 334, 336, 25), (15, 1, 158, 162), (13, 27, 28, 14), (41, 45, 53, 49), (35, 32, 43, 40), (42, 38, 29, 50), (36, 33, 42, 39), (45, 39, 47, 53), (30, 36, 39, 45), (39, 42, 50, 47), (37, 31, 44, 38), (33, 37, 38, 42), (31, 35, 40, 44), (32, 34, 41, 43), (34, 30, 45, 41), (53, 47, 54, 60), (51, 49, 56, 58), (48, 51, 58, 55), (52, 48, 55, 59), (38, 44, 52, 29), (44, 40, 48, 52), (40, 43, 51, 48), (43, 41, 49, 51), (55, 58, 66, 63), (59, 55, 63, 67), (46, 59, 67, 61), (54, 57, 65, 62), (49, 53, 60, 56), (50, 29, 46, 57), (47, 50, 57, 54), (29, 52, 59, 46), (61, 67, 76, 70), (62, 65, 74, 71), (65, 61, 70, 74), (64, 68, 77, 73), (58, 56, 64, 66), (60, 54, 62, 68), (56, 60, 68, 64), (57, 46, 61, 65), (74, 70, 69, 81), (73, 77, 84, 80), (77, 71, 78, 84), (75, 73, 80, 82), (67, 63, 72, 76), (63, 66, 75, 72), (66, 64, 73, 75), (68, 62, 71, 77), (85, 82, 80, 84), (83, 79, 82, 85), (69, 83, 85, 81), (81, 85, 84, 78), (71, 74, 81, 78), (70, 76, 83, 69), (76, 72, 79, 83), (72, 75, 82, 79), (98, 102, 110, 106), (92, 89, 100, 97), (99, 95, 86, 107), (93, 90, 99, 96), (102, 96, 104, 110), (87, 93, 96, 102), (96, 99, 107, 104), (94, 88, 101, 95), (90, 94, 95, 99), (88, 92, 97, 101), (89, 91, 98, 100), (91, 87, 102, 98), (110, 104, 111, 117), (108, 106, 113, 115), (105, 108, 115, 112), (109, 105, 112, 116), (95, 101, 109, 86), (101, 97, 105, 109), (97, 100, 108, 105), (100, 98, 106, 108), (112, 115, 123, 120), (116, 112, 120, 124), (103, 116, 124, 118), (111, 114, 122, 119), (106, 110, 117, 113), (107, 86, 103, 114), (104, 107, 114, 111), (86, 109, 116, 103), (118, 124, 133, 127), (119, 122, 131, 128), (122, 118, 127, 131), (121, 125, 134, 130), (115, 113, 121, 123), (117, 111, 119, 125), (113, 117, 125, 121), (114, 103, 118, 122), (131, 127, 126, 138), (130, 134, 141, 137), (134, 128, 135, 141), (132, 130, 137, 139), (124, 120, 129, 133), (120, 123, 132, 129), (123, 121, 130, 132), (125, 119, 128, 134), (142, 139, 137, 141), (140, 136, 139, 142), (126, 140, 142, 138), (138, 142, 141, 135), (128, 131, 138, 135), (127, 133, 140, 126), (133, 129, 136, 140), (129, 132, 139, 136), (370, 36, 30, 22), (370, 382, 33, 36), (382, 369, 37, 33), (369, 21, 31, 37), (21, 12, 35, 31), (20, 32, 35, 12), (20, 13, 34, 32), (22, 30, 34, 13), (5, 91, 89, 17), (27, 87, 91, 5), (13, 93, 87, 27), (13, 20, 90, 93), (17, 89, 92, 4), (26, 4, 92, 88), (12, 26, 88, 94), (20, 12, 94, 90), (338, 145, 143, 337), (149, 150, 146, 144), (852, 851, 854, 881), (154, 516, 511, 153), (157, 151, 148, 156), (848, 846, 853, 880), (319, 339, 880, 852), (155, 718, 902, 848), (143, 145, 150, 149), (899, 901, 896, 891), (831, 838, 1031, 1030), (151, 154, 153, 148), (694, 900, 894, 841), (150, 157, 156, 146), (893, 895, 1045, 1043), (371, 23, 163, 527), (1110, 1111, 168, 171), (158, 165, 169, 162), (163, 170, 535, 527), (164, 171, 168, 161), (162, 169, 166, 159), (160, 167, 171, 164), (356, 357, 165, 158), (159, 166, 167, 160), (161, 168, 170, 163), (1106, 1113, 165, 357), (1113, 1107, 169, 165), (1108, 1114, 167, 166), (1114, 1110, 171, 167), (1112, 1109, 535, 170), (23, 14, 161, 163), (1, 331, 356, 158), (175, 343, 346, 187), (1119, 352, 354, 1120), (200, 348, 344, 178), (186, 345, 348, 200), (178, 344, 343, 175), (177, 178, 175, 174), (188, 190, 180, 174), (188, 174, 175, 187), (199, 200, 178, 177), (191, 182, 180, 190), (174, 180, 182, 177), (189, 191, 181, 176), (330, 332, 179, 172), (333, 181, 179, 332), (197, 181, 333, 336), (172, 173, 331, 330), (193, 196, 554, 551), (198, 197, 183, 184), (196, 183, 334, 335), (194, 195, 186, 185), (177, 182, 191, 189), (181, 191, 190, 179), (172, 188, 187, 173), (172, 179, 190, 188), (552, 553, 195, 194), (554, 196, 335, 710), (184, 183, 196, 193), (1115, 353, 350, 1116), (176, 181, 197, 198), (183, 197, 336, 334), (187, 346, 342, 173), (185, 186, 200, 199), (213, 221, 225, 217), (207, 212, 215, 204), (214, 222, 201, 210), (208, 211, 214, 205), (217, 225, 219, 211), (202, 217, 211, 208), (211, 219, 222, 214), (209, 210, 216, 203), (205, 214, 210, 209), (203, 216, 212, 207), (204, 215, 213, 206), (206, 213, 217, 202), (225, 232, 226, 219), (223, 230, 228, 221), (220, 227, 230, 223), (224, 231, 227, 220), (210, 201, 224, 216), (216, 224, 220, 212), (212, 220, 223, 215), (215, 223, 221, 213), (227, 235, 238, 230), (231, 239, 235, 227), (218, 233, 239, 231), (226, 234, 237, 229), (221, 228, 232, 225), (222, 229, 218, 201), (219, 226, 229, 222), (201, 218, 231, 224), (233, 242, 248, 239), (234, 243, 246, 237), (237, 246, 242, 233), (236, 245, 249, 240), (230, 238, 236, 228), (232, 240, 234, 226), (228, 236, 240, 232), (229, 237, 233, 218), (246, 253, 241, 242), (245, 252, 256, 249), (249, 256, 250, 243), (247, 254, 252, 245), (239, 248, 244, 235), (235, 244, 247, 238), (238, 247, 245, 236), (240, 249, 243, 234), (257, 256, 252, 254), (255, 257, 254, 251), (241, 253, 257, 255), (253, 250, 256, 257), (243, 250, 253, 246), (242, 241, 255, 248), (248, 255, 251, 244), (244, 251, 254, 247), (270, 278, 282, 274), (264, 269, 272, 261), (271, 279, 258, 267), (265, 268, 271, 262), (274, 282, 276, 268), (259, 274, 268, 265), (268, 276, 279, 271), (266, 267, 273, 260), (262, 271, 267, 266), (260, 273, 269, 264), (261, 272, 270, 263), (263, 270, 274, 259), (282, 289, 283, 276), (280, 287, 285, 278), (277, 284, 287, 280), (281, 288, 284, 277), (267, 258, 281, 273), (273, 281, 277, 269), (269, 277, 280, 272), (272, 280, 278, 270), (284, 292, 295, 287), (288, 296, 292, 284), (275, 290, 296, 288), (283, 291, 294, 286), (278, 285, 289, 282), (279, 286, 275, 258), (276, 283, 286, 279), (258, 275, 288, 281), (290, 299, 305, 296), (291, 300, 303, 294), (294, 303, 299, 290), (293, 302, 306, 297), (287, 295, 293, 285), (289, 297, 291, 283), (285, 293, 297, 289), (286, 294, 290, 275), (303, 310, 298, 299), (302, 309, 313, 306), (306, 313, 307, 300), (304, 311, 309, 302), (296, 305, 301, 292), (292, 301, 304, 295), (295, 304, 302, 293), (297, 306, 300, 291), (314, 313, 309, 311), (312, 314, 311, 308), (298, 310, 314, 312), (310, 307, 313, 314), (300, 307, 310, 303), (299, 298, 312, 305), (305, 312, 308, 301), (301, 308, 311, 304), (552, 194, 202, 208), (552, 208, 205, 564), (564, 205, 209, 551), (551, 209, 203, 193), (193, 203, 207, 184), (192, 184, 207, 204), (192, 204, 206, 185), (194, 185, 206, 202), (177, 189, 261, 263), (199, 177, 263, 259), (185, 199, 259, 265), (185, 265, 262, 192), (189, 176, 264, 261), (198, 260, 264, 176), (184, 266, 260, 198), (192, 262, 266, 184), (338, 337, 315, 317), (321, 316, 318, 322), (1207, 1186, 768, 771), (326, 325, 693, 698), (329, 328, 320, 323), (1190, 1196, 775, 772), (1186, 1187, 778, 768), (1209, 1189, 751, 749), (315, 321, 322, 317), (1187, 1204, 758, 778), (1203, 1194, 754, 738), (323, 320, 325, 326), (1188, 1208, 753, 748), (322, 318, 328, 329), (1191, 1198, 741, 743), (553, 723, 347, 195), (1118, 355, 352, 1119), (342, 346, 353, 349), (347, 723, 731, 354), (348, 345, 352, 355), (346, 343, 350, 353), (344, 348, 355, 351), (356, 342, 349, 357), (343, 344, 351, 350), (345, 347, 354, 352), (1106, 357, 349, 1121), (1121, 349, 353, 1115), (1116, 350, 351, 1122), (1122, 351, 355, 1118), (1120, 354, 731, 1117), (195, 347, 345, 186), (173, 342, 356, 331), (361, 525, 529, 377), (1127, 536, 538, 1128), (391, 531, 526, 364), (376, 528, 531, 391), (364, 526, 525, 361), (363, 364, 361, 360), (378, 380, 366, 360), (378, 360, 361, 377), (390, 391, 364, 363), (381, 368, 366, 380), (360, 366, 368, 363), (379, 381, 367, 362), (706, 708, 365, 358), (709, 367, 365, 708), (388, 367, 709, 713), (358, 359, 707, 706), (384, 387, 372, 369), (389, 388, 373, 374), (387, 373, 711, 712), (385, 386, 376, 375), (363, 368, 381, 379), (367, 381, 380, 365), (358, 378, 377, 359), (358, 365, 380, 378), (370, 371, 386, 385), (372, 387, 712, 710), (374, 373, 387, 384), (1124, 537, 533, 1125), (362, 367, 388, 389), (373, 388, 713, 711), (377, 529, 524, 359), (375, 376, 391, 390), (404, 412, 416, 408), (398, 403, 406, 395), (405, 413, 392, 401), (399, 402, 405, 396), (408, 416, 410, 402), (393, 408, 402, 399), (402, 410, 413, 405), (400, 401, 407, 394), (396, 405, 401, 400), (394, 407, 403, 398), (395, 406, 404, 397), (397, 404, 408, 393), (416, 423, 417, 410), (414, 421, 419, 412), (411, 418, 421, 414), (415, 422, 418, 411), (401, 392, 415, 407), (407, 415, 411, 403), (403, 411, 414, 406), (406, 414, 412, 404), (418, 426, 429, 421), (422, 430, 426, 418), (409, 424, 430, 422), (417, 425, 428, 420), (412, 419, 423, 416), (413, 420, 409, 392), (410, 417, 420, 413), (392, 409, 422, 415), (424, 433, 439, 430), (425, 434, 437, 428), (428, 437, 433, 424), (427, 436, 440, 431), (421, 429, 427, 419), (423, 431, 425, 417), (419, 427, 431, 423), (420, 428, 424, 409), (437, 444, 432, 433), (436, 443, 447, 440), (440, 447, 441, 434), (438, 445, 443, 436), (430, 439, 435, 426), (426, 435, 438, 429), (429, 438, 436, 427), (431, 440, 434, 425), (448, 447, 443, 445), (446, 448, 445, 442), (432, 444, 448, 446), (444, 441, 447, 448), (434, 441, 444, 437), (433, 432, 446, 439), (439, 446, 442, 435), (435, 442, 445, 438), (461, 469, 473, 465), (455, 460, 463, 452), (462, 470, 449, 458), (456, 459, 462, 453), (465, 473, 467, 459), (450, 465, 459, 456), (459, 467, 470, 462), (457, 458, 464, 451), (453, 462, 458, 457), (451, 464, 460, 455), (452, 463, 461, 454), (454, 461, 465, 450), (473, 480, 474, 467), (471, 478, 476, 469), (468, 475, 478, 471), (472, 479, 475, 468), (458, 449, 472, 464), (464, 472, 468, 460), (460, 468, 471, 463), (463, 471, 469, 461), (475, 483, 486, 478), (479, 487, 483, 475), (466, 481, 487, 479), (474, 482, 485, 477), (469, 476, 480, 473), (470, 477, 466, 449), (467, 474, 477, 470), (449, 466, 479, 472), (481, 490, 496, 487), (482, 491, 494, 485), (485, 494, 490, 481), (484, 493, 497, 488), (478, 486, 484, 476), (480, 488, 482, 474), (476, 484, 488, 480), (477, 485, 481, 466), (494, 501, 489, 490), (493, 500, 504, 497), (497, 504, 498, 491), (495, 502, 500, 493), (487, 496, 492, 483), (483, 492, 495, 486), (486, 495, 493, 484), (488, 497, 491, 482), (505, 504, 500, 502), (503, 505, 502, 499), (489, 501, 505, 503), (501, 498, 504, 505), (491, 498, 501, 494), (490, 489, 503, 496), (496, 503, 499, 492), (492, 499, 502, 495), (370, 385, 393, 399), (370, 399, 396, 382), (382, 396, 400, 369), (369, 400, 394, 384), (384, 394, 398, 374), (383, 374, 398, 395), (383, 395, 397, 375), (385, 375, 397, 393), (363, 379, 452, 454), (390, 363, 454, 450), (375, 390, 450, 456), (375, 456, 453, 383), (379, 362, 455, 452), (389, 451, 455, 362), (374, 457, 451, 389), (383, 453, 457, 374), (715, 714, 506, 508), (514, 507, 509, 515), (1201, 1192, 765, 763), (520, 519, 511, 516), (523, 522, 513, 517), (1197, 1206, 777, 773), (1199, 1202, 740, 745), (1205, 1200, 767, 761), (506, 514, 515, 508), (1195, 1188, 748, 746), (1189, 1190, 772, 751), (517, 513, 519, 520), (1193, 1191, 743, 762), (515, 509, 522, 523), (1192, 1193, 762, 765), (371, 527, 530, 386), (1126, 539, 536, 1127), (524, 529, 537, 532), (530, 527, 535, 538), (531, 528, 536, 539), (529, 525, 533, 537), (526, 531, 539, 534), (736, 524, 532, 737), (525, 526, 534, 533), (528, 530, 538, 536), (1123, 737, 532, 1129), (1129, 532, 537, 1124), (1125, 533, 534, 1130), (1130, 534, 539, 1126), (1128, 538, 535, 1109), (386, 530, 528, 376), (359, 524, 736, 707), (543, 559, 725, 721), (1134, 1135, 734, 732), (573, 546, 722, 727), (558, 573, 727, 724), (546, 543, 721, 722), (545, 542, 543, 546), (560, 542, 548, 562), (560, 559, 543, 542), (572, 545, 546, 573), (563, 562, 548, 550), (542, 545, 550, 548), (561, 544, 549, 563), (706, 540, 547, 708), (709, 708, 547, 549), (570, 713, 709, 549), (540, 706, 707, 541), (566, 551, 554, 569), (571, 556, 555, 570), (569, 712, 711, 555), (567, 557, 558, 568), (545, 561, 563, 550), (549, 547, 562, 563), (540, 541, 559, 560), (540, 560, 562, 547), (552, 567, 568, 553), (554, 710, 712, 569), (556, 566, 569, 555), (1131, 1132, 729, 733), (544, 571, 570, 549), (555, 711, 713, 570), (559, 541, 720, 725), (557, 572, 573, 558), (586, 590, 598, 594), (580, 577, 588, 585), (587, 583, 574, 595), (581, 578, 587, 584), (590, 584, 592, 598), (575, 581, 584, 590), (584, 587, 595, 592), (582, 576, 589, 583), (578, 582, 583, 587), (576, 580, 585, 589), (577, 579, 586, 588), (579, 575, 590, 586), (598, 592, 599, 605), (596, 594, 601, 603), (593, 596, 603, 600), (597, 593, 600, 604), (583, 589, 597, 574), (589, 585, 593, 597), (585, 588, 596, 593), (588, 586, 594, 596), (600, 603, 611, 608), (604, 600, 608, 612), (591, 604, 612, 606), (599, 602, 610, 607), (594, 598, 605, 601), (595, 574, 591, 602), (592, 595, 602, 599), (574, 597, 604, 591), (606, 612, 621, 615), (607, 610, 619, 616), (610, 606, 615, 619), (609, 613, 622, 618), (603, 601, 609, 611), (605, 599, 607, 613), (601, 605, 613, 609), (602, 591, 606, 610), (619, 615, 614, 626), (618, 622, 629, 625), (622, 616, 623, 629), (620, 618, 625, 627), (612, 608, 617, 621), (608, 611, 620, 617), (611, 609, 618, 620), (613, 607, 616, 622), (630, 627, 625, 629), (628, 624, 627, 630), (614, 628, 630, 626), (626, 630, 629, 623), (616, 619, 626, 623), (615, 621, 628, 614), (621, 617, 624, 628), (617, 620, 627, 624), (643, 647, 655, 651), (637, 634, 645, 642), (644, 640, 631, 652), (638, 635, 644, 641), (647, 641, 649, 655), (632, 638, 641, 647), (641, 644, 652, 649), (639, 633, 646, 640), (635, 639, 640, 644), (633, 637, 642, 646), (634, 636, 643, 645), (636, 632, 647, 643), (655, 649, 656, 662), (653, 651, 658, 660), (650, 653, 660, 657), (654, 650, 657, 661), (640, 646, 654, 631), (646, 642, 650, 654), (642, 645, 653, 650), (645, 643, 651, 653), (657, 660, 668, 665), (661, 657, 665, 669), (648, 661, 669, 663), (656, 659, 667, 664), (651, 655, 662, 658), (652, 631, 648, 659), (649, 652, 659, 656), (631, 654, 661, 648), (663, 669, 678, 672), (664, 667, 676, 673), (667, 663, 672, 676), (666, 670, 679, 675), (660, 658, 666, 668), (662, 656, 664, 670), (658, 662, 670, 666), (659, 648, 663, 667), (676, 672, 671, 683), (675, 679, 686, 682), (679, 673, 680, 686), (677, 675, 682, 684), (669, 665, 674, 678), (665, 668, 677, 674), (668, 666, 675, 677), (670, 664, 673, 679), (687, 684, 682, 686), (685, 681, 684, 687), (671, 685, 687, 683), (683, 687, 686, 680), (673, 676, 683, 680), (672, 678, 685, 671), (678, 674, 681, 685), (674, 677, 684, 681), (552, 581, 575, 567), (552, 564, 578, 581), (564, 551, 582, 578), (551, 566, 576, 582), (566, 556, 580, 576), (565, 577, 580, 556), (565, 557, 579, 577), (567, 575, 579, 557), (545, 636, 634, 561), (572, 632, 636, 545), (557, 638, 632, 572), (557, 565, 635, 638), (561, 634, 637, 544), (571, 544, 637, 633), (556, 571, 633, 639), (565, 556, 639, 635), (715, 690, 688, 714), (696, 697, 691, 689), (1194, 1195, 746, 754), (702, 698, 693, 701), (705, 699, 695, 704), (1196, 1197, 773, 775), (1198, 1199, 745, 741), (1200, 1201, 763, 767), (688, 690, 697, 696), (1202, 1203, 738, 740), (1204, 1205, 761, 758), (699, 702, 701, 695), (1206, 1207, 771, 777), (697, 705, 704, 691), (1208, 1209, 749, 753), (553, 568, 726, 723), (1133, 1134, 732, 735), (720, 728, 733, 725), (726, 734, 731, 723), (727, 735, 732, 724), (725, 733, 729, 721), (722, 730, 735, 727), (736, 737, 728, 720), (721, 729, 730, 722), (724, 732, 734, 726), (1123, 1136, 728, 737), (1136, 1131, 733, 728), (1132, 1137, 730, 729), (1137, 1133, 735, 730), (1135, 1117, 731, 734), (568, 558, 724, 726), (541, 707, 736, 720), (828, 829, 855, 856), (911, 917, 929, 923), (766, 750, 875, 872), (905, 906, 918, 878), (904, 807, 866, 877), (829, 904, 877, 855), (913, 915, 927, 925), (814, 828, 856, 865), (771, 768, 911, 912), (753, 749, 766, 903), (745, 740, 828, 814), (716, 700, 862, 860), (799, 796, 925, 927), (324, 719, 855, 877), (512, 521, 866, 870), (763, 765, 909, 908), (740, 738, 829, 828), (761, 767, 910, 906), (521, 324, 877, 866), (797, 799, 927, 926), (147, 802, 929, 878), (692, 716, 860, 865), (795, 801, 928, 924), (719, 717, 856, 855), (768, 778, 917, 911), (751, 772, 913, 750), (786, 789, 921, 919), (773, 777, 916, 914), (758, 761, 906, 905), (741, 745, 814, 827), (792, 795, 924, 923), (510, 327, 876, 872), (786, 700, 752, 810), (797, 801, 825, 821), (716, 692, 756, 747), (521, 512, 760, 757), (719, 324, 776, 739), (791, 787, 811, 815), (795, 792, 816, 819), (692, 717, 744, 756), (787, 789, 813, 811), (717, 719, 739, 744), (785, 791, 815, 809), (340, 796, 820, 769), (802, 147, 782, 826), (700, 716, 747, 752), (796, 799, 823, 820), (147, 785, 809, 782), (510, 340, 769, 764), (792, 802, 826, 816), (512, 327, 774, 760), (799, 797, 821, 823), (324, 521, 757, 776), (789, 786, 810, 813), (327, 510, 764, 774), (801, 795, 819, 825), (810, 752, 937, 955), (703, 783, 946, 933), (764, 769, 942, 941), (804, 793, 949, 952), (835, 839, 970, 968), (815, 811, 956, 958), (518, 784, 947, 932), (760, 774, 943, 940), (798, 834, 967, 950), (847, 844, 973, 975), (341, 806, 953, 931), (784, 790, 948, 947), (757, 760, 940, 939), (803, 798, 950, 951), (739, 776, 944, 934), (752, 747, 936, 937), (845, 847, 975, 974), (152, 850, 977, 930), (826, 782, 945, 965), (756, 744, 935, 938), (843, 849, 976, 972), (834, 837, 969, 967), (813, 810, 955, 957), (821, 825, 964, 962), (806, 341, 824, 742), (790, 784, 808, 781), (839, 835, 859, 863), (843, 840, 864, 867), (835, 837, 861, 859), (833, 839, 863, 857), (703, 844, 868, 817), (850, 152, 830, 874), (844, 847, 871, 868), (793, 804, 755, 780), (803, 793, 780, 759), (341, 790, 781, 824), (834, 798, 770, 858), (152, 833, 857, 830), (783, 703, 817, 812), (840, 850, 874, 864), (804, 806, 742, 755), (784, 518, 822, 808), (847, 845, 869, 871), (837, 834, 858, 861), (518, 783, 812, 822), (849, 843, 867, 873), (798, 803, 759, 770), (845, 849, 873, 869), (817, 868, 1009, 990), (894, 895, 832, 841), (824, 781, 985, 992), (869, 873, 1012, 1010), (830, 857, 1002, 993), (896, 897, 893, 891), (900, 899, 891, 894), (812, 817, 990, 989), (770, 759, 982, 983), (863, 859, 1004, 1006), (808, 822, 991, 988), (780, 755, 981, 984), (901, 898, 890, 896), (879, 902, 1082, 1094), (788, 831, 1102, 1104), (868, 871, 1011, 1009), (832, 895, 1085, 1101), (781, 808, 988, 985), (718, 842, 1099, 1105), (882, 884, 1092, 1093), (898, 882, 1093, 1083), (846, 879, 1094, 1098), (887, 854, 1095, 1090), (871, 869, 1010, 1011), (851, 853, 1096, 1097), (893, 897, 1084, 1086), (842, 836, 1100, 1099), (854, 851, 1097, 1095), (901, 888, 882, 898), (900, 886, 883, 899), (888, 883, 885, 889), (886, 881, 854, 887), (836, 842, 1033, 1032), (694, 881, 886, 900), (902, 879, 1050, 1055), (899, 883, 888, 901), (999, 997, 1065, 1067), (1025, 978, 1058, 1081), (1020, 1019, 1075, 1076), (979, 996, 1064, 1059), (986, 994, 1062, 1060), (1019, 1025, 1081, 1075), (987, 1021, 1077, 1061), (1018, 1016, 1072, 1074), (1001, 979, 1059, 1069), (994, 987, 1061, 1062), (1017, 1015, 1071, 1073), (1022, 1024, 1080, 1078), (779, 903, 876, 870), (915, 914, 926, 927), (909, 907, 919, 921), (903, 766, 872, 876), (916, 912, 924, 928), (907, 818, 862, 919), (914, 916, 928, 926), (807, 779, 870, 866), (910, 908, 920, 922), (912, 911, 923, 924), (908, 909, 921, 920), (827, 814, 865, 860), (818, 827, 860, 862), (906, 910, 922, 918), (750, 913, 925, 875), (917, 905, 878, 929), (754, 746, 807, 904), (327, 512, 870, 876), (743, 741, 827, 818), (787, 791, 922, 920), (717, 692, 865, 856), (765, 762, 907, 909), (340, 510, 872, 875), (777, 771, 912, 916), (778, 758, 905, 917), (775, 773, 914, 915), (785, 147, 878, 918), (801, 797, 926, 928), (796, 340, 875, 925), (762, 743, 818, 907), (802, 792, 923, 929), (746, 748, 779, 807), (772, 775, 915, 913), (700, 786, 919, 862), (738, 754, 904, 829), (791, 785, 918, 922), (789, 787, 920, 921), (748, 753, 903, 779), (767, 763, 908, 910), (749, 751, 750, 766), (945, 954, 966, 930), (941, 942, 933, 946), (937, 936, 951, 950), (963, 962, 974, 975), (959, 965, 977, 971), (940, 943, 932, 947), (938, 935, 952, 949), (957, 955, 967, 969), (943, 941, 946, 932), (964, 960, 972, 976), (962, 964, 976, 974), (939, 940, 947, 948), (944, 939, 948, 931), (955, 937, 950, 967), (958, 956, 968, 970), (935, 934, 953, 952), (960, 959, 971, 972), (956, 957, 969, 968), (936, 938, 949, 951), (954, 958, 970, 966), (942, 961, 973, 933), (934, 944, 931, 953), (965, 945, 930, 977), (961, 963, 975, 973), (825, 819, 960, 964), (823, 821, 962, 963), (782, 809, 954, 945), (833, 152, 930, 966), (776, 757, 939, 944), (849, 845, 974, 976), (769, 820, 961, 942), (844, 703, 933, 973), (816, 826, 965, 959), (850, 840, 971, 977), (790, 341, 931, 948), (820, 823, 963, 961), (809, 815, 958, 954), (839, 833, 966, 970), (811, 813, 957, 956), (837, 835, 968, 969), (793, 803, 951, 949), (744, 739, 934, 935), (806, 804, 952, 953), (774, 764, 941, 943), (783, 518, 932, 946), (747, 756, 938, 936), (819, 816, 959, 960), (840, 843, 972, 971), (1009, 1011, 1023, 1021), (981, 980, 1001, 1000), (993, 1002, 1014, 978), (989, 990, 987, 994), (982, 984, 997, 999), (1007, 1013, 1025, 1019), (988, 991, 986, 995), (1011, 1010, 1022, 1023), (1005, 1003, 1015, 1017), (991, 989, 994, 986), (983, 982, 999, 998), (1012, 1008, 1020, 1024), (1010, 1012, 1024, 1022), (984, 981, 1000, 997), (985, 988, 995, 996), (1006, 1004, 1016, 1018), (992, 985, 996, 979), (1008, 1007, 1019, 1020), (1003, 983, 998, 1015), (1004, 1005, 1017, 1016), (980, 992, 979, 1001), (1002, 1006, 1018, 1014), (990, 1009, 1021, 987), (1013, 993, 978, 1025), (995, 986, 1060, 1063), (864, 874, 1013, 1007), (1016, 1017, 1073, 1072), (759, 780, 984, 982), (1000, 1001, 1069, 1068), (1021, 1023, 1079, 1077), (857, 863, 1006, 1002), (996, 995, 1063, 1064), (859, 861, 1005, 1004), (1014, 1018, 1074, 1070), (858, 770, 983, 1003), (997, 1000, 1068, 1065), (1023, 1022, 1078, 1079), (822, 812, 989, 991), (867, 864, 1007, 1008), (1015, 998, 1066, 1071), (978, 1014, 1070, 1058), (998, 999, 1067, 1066), (861, 858, 1003, 1005), (1024, 1020, 1076, 1080), (873, 867, 1008, 1012), (755, 742, 980, 981), (742, 824, 992, 980), (874, 830, 993, 1013), (852, 880, 1052, 1054), (896, 890, 1047, 1049), (794, 788, 1029, 1026), (883, 886, 1035, 1039), (842, 794, 1026, 1033), (887, 885, 1038, 1036), (890, 892, 1042, 1047), (889, 884, 1040, 1037), (805, 800, 1028, 1027), (885, 883, 1039, 1038), (897, 896, 1049, 1048), (880, 853, 1051, 1052), (884, 882, 1041, 1040), (891, 893, 1043, 1044), (838, 805, 1027, 1031), (888, 889, 1037, 1034), (800, 831, 1030, 1028), (848, 902, 1055, 1057), (788, 836, 1032, 1029), (892, 897, 1048, 1042), (879, 846, 1056, 1050), (851, 852, 1054, 1053), (894, 891, 1044, 1046), (882, 888, 1034, 1041), (1033, 1026, 1029, 1032), (1031, 1027, 1028, 1030), (1055, 1050, 1056, 1057), (1052, 1051, 1053, 1054), (1041, 1034, 1037, 1040), (1039, 1035, 1036, 1038), (1044, 1043, 1045, 1046), (1047, 1042, 1048, 1049), (1058, 1070, 1094, 1082), (1080, 1076, 1100, 1104), (1068, 1069, 1093, 1092), (1081, 1058, 1082, 1105), (1076, 1075, 1099, 1100), (1065, 1068, 1092, 1089), (1060, 1062, 1086, 1084), (1075, 1081, 1105, 1099), (1066, 1067, 1091, 1090), (1061, 1077, 1101, 1085), (1074, 1072, 1096, 1098), (1071, 1066, 1090, 1095), (1062, 1061, 1085, 1086), (1073, 1071, 1095, 1097), (1067, 1065, 1089, 1091), (1078, 1080, 1104, 1102), (1063, 1060, 1084, 1087), (1072, 1073, 1097, 1096), (1059, 1064, 1088, 1083), (1077, 1079, 1103, 1101), (1064, 1063, 1087, 1088), (1070, 1074, 1098, 1094), (1079, 1078, 1102, 1103), (1069, 1059, 1083, 1093), (853, 851, 1053, 1051), (694, 319, 852, 881), (895, 894, 1046, 1045), (339, 155, 848, 880), (155, 794, 842, 718), (319, 805, 838, 339), (794, 838, 831, 788), (805, 841, 832, 800), (886, 887, 1036, 1035), (694, 841, 805, 319), (846, 848, 1057, 1056), (339, 838, 794, 155), (890, 898, 1083, 1088), (836, 788, 1104, 1100), (902, 718, 1105, 1082), (831, 800, 1103, 1102), (885, 887, 1090, 1091), (892, 890, 1088, 1087), (800, 832, 1101, 1103), (889, 885, 1091, 1089), (884, 889, 1089, 1092), (897, 892, 1087, 1084), (853, 846, 1098, 1096), (895, 893, 1086, 1085), (701, 693, 1117, 1135), (325, 320, 1149, 1150), (689, 691, 1137, 1132), (1133, 1137, 1185, 1169), (714, 688, 1136, 1123), (704, 695, 1134, 1133), (696, 689, 1132, 1131), (153, 1112, 1171, 1142), (519, 1128, 1109, 511), (514, 506, 1156, 1155), (507, 1125, 1130, 509), (1118, 328, 1152, 1153), (714, 1123, 1129, 506), (522, 1126, 1127, 513), (514, 1124, 1125, 507), (1107, 1113, 1172, 1138), (325, 1120, 1117, 693), (1111, 148, 1141, 1170), (316, 1116, 1122, 318), (146, 156, 1144, 1143), (337, 1106, 1121, 315), (328, 1118, 1119, 320), (321, 1115, 1116, 316), (691, 704, 1168, 1167), (153, 511, 1109, 1112), (1137, 691, 1167, 1185), (144, 146, 1114, 1108), (1110, 1114, 1173, 1145), (337, 143, 1113, 1106), (156, 148, 1111, 1110), (149, 144, 1108, 1107), (1136, 688, 1164, 1184), (1167, 1168, 1169, 1185), (1164, 1163, 1162, 1184), (1165, 1166, 1183, 1182), (1159, 1181, 1161, 1160), (1156, 1180, 1154, 1155), (1157, 1178, 1179, 1158), (1151, 1177, 1153, 1152), (1148, 1176, 1146, 1147), (1149, 1174, 1175, 1150), (1143, 1144, 1145, 1173), (1140, 1139, 1138, 1172), (1141, 1142, 1171, 1170), (1127, 1128, 1179, 1178), (688, 696, 1163, 1164), (1113, 143, 1140, 1172), (513, 1127, 1178, 1157), (696, 1131, 1162, 1163), (522, 509, 1159, 1160), (1114, 146, 1143, 1173), (1131, 1136, 1184, 1162), (1128, 519, 1158, 1179), (1122, 1118, 1153, 1177), (149, 1107, 1138, 1139), (1112, 1111, 1170, 1171), (506, 1129, 1180, 1156), (704, 1133, 1169, 1168), (148, 153, 1142, 1141), (509, 1130, 1181, 1159), (1121, 1115, 1146, 1176), (695, 701, 1166, 1165), (156, 1110, 1145, 1144), (1135, 1134, 1182, 1183), (328, 318, 1151, 1152), (320, 1119, 1174, 1149), (1124, 514, 1155, 1154), (519, 513, 1157, 1158), (1120, 325, 1150, 1175), (1126, 522, 1160, 1161), (1130, 1126, 1161, 1181), (1134, 695, 1165, 1182), (1119, 1120, 1175, 1174), (1115, 321, 1147, 1146), (321, 315, 1148, 1147), (315, 1121, 1176, 1148), (701, 1135, 1183, 1166), (318, 1122, 1177, 1151), (1129, 1124, 1154, 1180), (143, 149, 1139, 1140), (1266, 1252, 1209, 1208), (1265, 1251, 1207, 1206), (1264, 1250, 1205, 1204), (1263, 1249, 1203, 1202), (1262, 1248, 1201, 1200), (1261, 1247, 1199, 1198), (1260, 1246, 1197, 1196), (1259, 1245, 1195, 1194), (1191, 1193, 1215, 1214), (520, 516, 1210, 1213), (1257, 1243, 1190, 1189), (1245, 1242, 1188, 1195), (1250, 1262, 1200, 1205), (1247, 1263, 1202, 1199), (1246, 1265, 1206, 1197), (1248, 1258, 1192, 1201), (1244, 1261, 1198, 1191), (1242, 1266, 1208, 1188), (1249, 1259, 1194, 1203), (1256, 1264, 1204, 1187), (1252, 1257, 1189, 1209), (1255, 1256, 1187, 1186), (1243, 1260, 1196, 1190), (1251, 1255, 1186, 1207), (1267, 1254, 1215, 1212), (1254, 1253, 1214, 1215), (1244, 1191, 1214, 1253), (516, 154, 1211, 1210), (1219, 520, 1213, 1239), (1193, 1192, 1212, 1215), (1258, 1219, 1239, 1267), (154, 1230, 1240, 1211), (1210, 1211, 1240, 1241), (1213, 1210, 1241, 1239), (697, 690, 1216, 1237), (698, 702, 1221, 1229), (690, 715, 1217, 1216), (323, 326, 1218, 1238), (715, 508, 1225, 1217), (145, 338, 1220, 1235), (322, 329, 1227, 1228), (154, 151, 1222, 1230), (517, 520, 1219, 1234), (699, 705, 1226, 1232), (157, 150, 1224, 1233), (515, 523, 1223, 1236), (317, 322, 1228, 1231), (326, 698, 1229, 1218), (338, 317, 1231, 1220), (702, 699, 1232, 1221), (151, 157, 1233, 1222), (523, 517, 1234, 1223), (150, 145, 1235, 1224), (508, 515, 1236, 1225), (705, 697, 1237, 1226), (329, 323, 1238, 1227), (1192, 1258, 1267, 1212), (1230, 1244, 1253, 1240), (1241, 1240, 1253, 1254), (1239, 1241, 1254, 1267), (1220, 1231, 1283, 1272), (1256, 1255, 1302, 1303), (1237, 1216, 1268, 1289), (1246, 1260, 1307, 1295), (1219, 1258, 1305, 1271), (1218, 1229, 1281, 1270), (1260, 1243, 1292, 1307), (1245, 1259, 1306, 1294), (1231, 1228, 1280, 1283), (1255, 1251, 1300, 1302), (1243, 1257, 1304, 1292), (1236, 1223, 1275, 1288), (1244, 1230, 1282, 1293), (1242, 1245, 1294, 1291), (1233, 1224, 1276, 1285), (1262, 1250, 1299, 1309), (1232, 1226, 1278, 1284), (1263, 1247, 1296, 1310), (1234, 1219, 1271, 1286), (1227, 1238, 1290, 1279), (1265, 1246, 1295, 1312), (1230, 1222, 1274, 1282), (1289, 1268, 1302, 1300), (1281, 1273, 1307, 1292), (1268, 1269, 1303, 1302), (1290, 1270, 1304, 1301), (1269, 1277, 1311, 1303), (1287, 1272, 1306, 1298), (1280, 1279, 1313, 1291), (1282, 1274, 1308, 1293), (1286, 1271, 1305, 1297), (1284, 1278, 1312, 1295), (1285, 1276, 1310, 1296), (1288, 1275, 1309, 1299), (1283, 1280, 1291, 1294), (1270, 1281, 1292, 1304), (1272, 1283, 1294, 1306), (1273, 1284, 1295, 1307), (1274, 1285, 1296, 1308), (1275, 1286, 1297, 1309), (1276, 1287, 1298, 1310), (1277, 1288, 1299, 1311), (1278, 1289, 1300, 1312), (1279, 1290, 1301, 1313), (1247, 1261, 1308, 1296), (1229, 1221, 1273, 1281), (1257, 1252, 1301, 1304), (1221, 1232, 1284, 1273), (1248, 1262, 1309, 1297), (1216, 1217, 1269, 1268), (1264, 1256, 1303, 1311), (1222, 1233, 1285, 1274), (1249, 1263, 1310, 1298), (1238, 1218, 1270, 1290), (1259, 1249, 1298, 1306), (1223, 1234, 1286, 1275), (1250, 1264, 1311, 1299), (1217, 1225, 1277, 1269), (1266, 1242, 1291, 1313), (1224, 1235, 1287, 1276), (1251, 1265, 1312, 1300), (1235, 1220, 1272, 1287), (1261, 1244, 1293, 1308), (1225, 1236, 1288, 1277), (1252, 1266, 1313, 1301), (1228, 1227, 1279, 1280), (1258, 1248, 1297, 1305), (1226, 1237, 1289, 1278)])
me_cube.materials.append(mat_material)
me_cube.use_remesh_preserve_volume = False
me_cube.use_remesh_preserve_attributes = False
me_cube.use_mirror_vertex_groups = False
me_cube.update()

# ---- objects
ob_cube = bpy.data.objects.new('Cube', me_cube)
ob_lamp = bpy.data.objects.new('Lamp', light_lamp)
ob_camera = bpy.data.objects.new('Camera', cam_camera)

# ---- transforms, parenting, visibility, modifiers, constraints
ob_cube.location = (0.0, 0.0, 0.0)
ob_cube.lock_rotations_4d = False
ob_cube.empty_display_type = 'ARROWS'
ob_cube.lineart.crease_threshold = 0.0
_m = ob_cube.modifiers.new('Bevel', 'BEVEL')
_m.width = 0.2
_m.width_pct = 0.2
_m.limit_method = 'NONE'
_m.spread = 0.0
ob_lamp.location = (20.23, -11.72, 5.211)
ob_lamp.rotation_euler = (1.445, 0.4515, 1.226)
ob_lamp.lock_rotations_4d = False
ob_lamp.empty_display_type = 'ARROWS'
ob_lamp.color = (0.0, 0.0, 0.0, 0.0)
ob_lamp.lineart.crease_threshold = 0.0
ob_camera.location = (12.76, -11.62, 5.676)
ob_camera.rotation_euler = (1.39, 0.0, 0.8346)
ob_camera.lock_rotations_4d = False
ob_camera.empty_display_type = 'ARROWS'
ob_camera.color = (0.0, 0.0, 0.0, 0.0)
ob_camera.display_type = 'WIRE'
ob_camera.lineart.crease_threshold = 0.0

# ---- collection membership
col_collection_1.objects.link(ob_cube)
col_collection_1.objects.link(ob_lamp)
col_collection_1.objects.link(ob_camera)

# ---- scene / render settings (as saved in the file)
scene.camera = ob_camera
scene.frame_start = 1; scene.frame_end = 250; scene.frame_set(1)
scene.render.engine = 'BLENDER_EEVEE_NEXT'
scene.render.resolution_percentage = 50
scene.render.dither_intensity = 0.0
scene.cycles.use_denoising = False
scene.cycles.samples = 10
scene.cycles.sampling_pattern = 'TABULATED_SOBOL'
scene.cycles.light_sampling_threshold = 0.0
scene.cycles.use_adaptive_sampling = False
scene.cycles.use_light_tree = False
scene.cycles.blur_glossy = 0.0
scene.cycles.pixel_filter_type = 'GAUSSIAN'
scene.cycles.sample_clamp_indirect = 0.0
scene.view_settings.view_transform = 'Standard'
bpy.context.view_layer.update()
